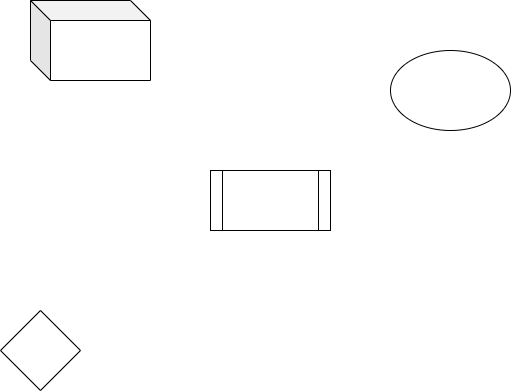

The diagram above was exported from draw.io. Its source (the exported page's mxGraphModel, read from the mxfile embedded in the PNG):
<mxGraphModel dx="928" dy="525" grid="1" gridSize="10" guides="1" tooltips="1" connect="1" arrows="1" fold="1" page="1" pageScale="1" pageWidth="850" pageHeight="1100" math="0" shadow="0">
  <root>
    <mxCell id="0" />
    <mxCell id="1" parent="0" />
    <mxCell id="Yd0ka586v8nTrZdSKh3L-1" value="" style="shape=process;whiteSpace=wrap;html=1;backgroundOutline=1;" parent="1" vertex="1">
      <mxGeometry x="370" y="250" width="120" height="60" as="geometry" />
    </mxCell>
    <mxCell id="Yd0ka586v8nTrZdSKh3L-2" value="" style="shape=cube;whiteSpace=wrap;html=1;boundedLbl=1;backgroundOutline=1;darkOpacity=0.05;darkOpacity2=0.1;" parent="1" vertex="1">
      <mxGeometry x="190" y="80" width="120" height="80" as="geometry" />
    </mxCell>
    <mxCell id="Yd0ka586v8nTrZdSKh3L-3" value="" style="ellipse;whiteSpace=wrap;html=1;" parent="1" vertex="1">
      <mxGeometry x="550" y="130" width="120" height="80" as="geometry" />
    </mxCell>
    <mxCell id="0RalLsKxniyzNqkTvhW4-1" value="" style="rhombus;whiteSpace=wrap;html=1;" vertex="1" parent="1">
      <mxGeometry x="160" y="390" width="80" height="80" as="geometry" />
    </mxCell>
  </root>
</mxGraphModel>